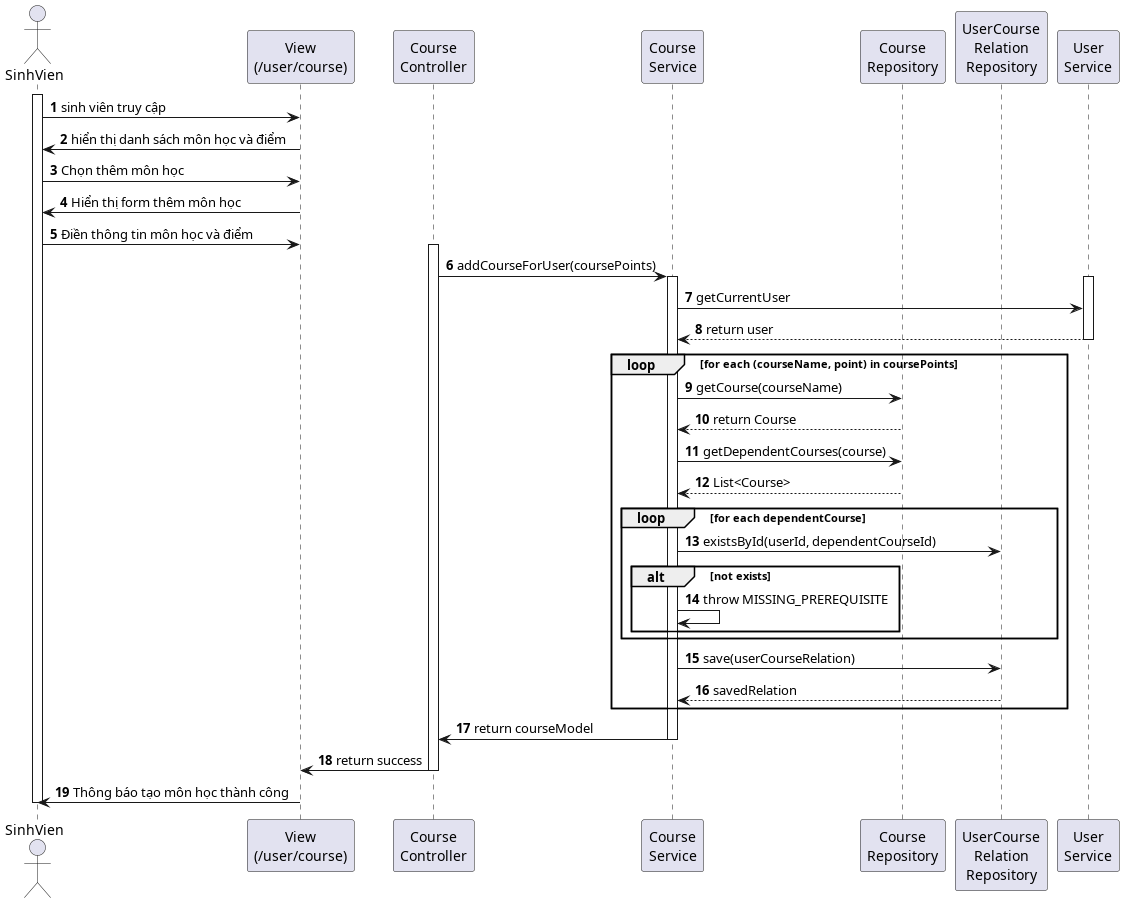

The diagram above was rendered by PlantUML. Its source (embedded in the PNG):
@startuml
autonumber
actor SinhVien as SV

participant "View\n(/user/course)" as View
participant "Course\nController" as Controller
participant "Course\nService" as Service
participant "Course\nRepository" as CourseRepo
participant "UserCourse\nRelation\nRepository" as UCRRepo
participant "User\nService" as UService

activate SV
SV -> View : sinh viên truy cập
View -> SV : hiển thị danh sách môn học và điểm
SV -> View : Chọn thêm môn học
View -> SV : Hiển thị form thêm môn học
SV -> View : Điền thông tin môn học và điểm

activate Controller
Controller -> Service : addCourseForUser(coursePoints)
activate Service

activate UService
Service -> UService: getCurrentUser
UService --> Service: return user
deactivate UService

loop for each (courseName, point) in coursePoints
    Service -> CourseRepo : getCourse(courseName)
    CourseRepo --> Service : return Course

    Service -> CourseRepo : getDependentCourses(course)
    CourseRepo --> Service : List<Course>

    loop for each dependentCourse
        Service -> UCRRepo : existsById(userId, dependentCourseId)
        alt not exists
            Service -> Service : throw MISSING_PREREQUISITE
        end
    end

    Service -> UCRRepo : save(userCourseRelation)
    UCRRepo --> Service : savedRelation
end

Service -> Controller : return courseModel
deactivate Service

Controller -> View : return success
deactivate Controller

View -> SV : Thông báo tạo môn học thành công
deactivate SV 

@enduml